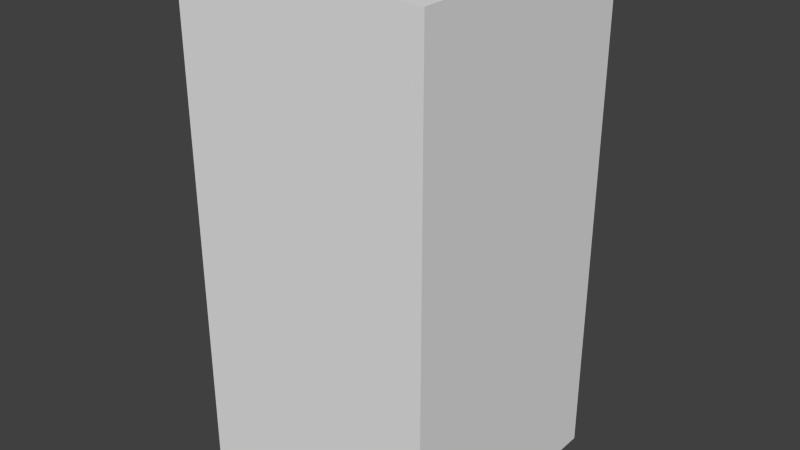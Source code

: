 # Source: greenWaveSix.blend  (saved by Blender 2.68.0; exported with 4.5.12 LTS)
import bpy
from mathutils import Matrix  # noqa: F401  (used for matrix-valued properties, if any)

bpy.ops.wm.read_factory_settings(use_empty=True)
scene = bpy.context.scene
scene.name = 'Scene'

# ---- collections
col_collection_1 = bpy.data.collections.new('Collection 1'); scene.collection.children.link(col_collection_1)

# ---- world
world_world = bpy.data.worlds.new('World'); scene.world = world_world
world_world.color = (0.05088, 0.05088, 0.05088)
world_world.use_sun_shadow = False
world_world.sun_shadow_jitter_overblur = 0.0
world_world.cycles.sampling_method = 'MANUAL'
world_world.cycles.sample_map_resolution = 256

# ---- meshes
me_greenwavesix = bpy.data.meshes.new('greenWaveSix')
me_greenwavesix.from_pydata([(-0.5, -0.5, -1.0), (-0.5, 0.5, -1.0), (0.5, 0.5, -1.0), (0.5, -0.5, -1.0), (-0.5, -0.5, 1.0), (-0.5, 0.5, 1.0), (0.5, 0.5, 1.0), (0.5, -0.5, 1.0)], [], [(4, 5, 1, 0), (5, 6, 2, 1), (6, 7, 3, 2), (7, 4, 0, 3), (0, 1, 2, 3), (7, 6, 5, 4)])
me_greenwavesix.use_remesh_preserve_volume = False
me_greenwavesix.use_remesh_preserve_attributes = False
me_greenwavesix.use_mirror_vertex_groups = False
me_greenwavesix.update()

# ---- objects
ob_greenwavesix = bpy.data.objects.new('greenWaveSix', me_greenwavesix)

# ---- transforms, parenting, visibility, modifiers, constraints
ob_greenwavesix.location = (0.0, 0.0, 0.0)
ob_greenwavesix.lineart.crease_threshold = 0.0

# ---- collection membership
col_collection_1.objects.link(ob_greenwavesix)

# ---- scene / render settings (as saved in the file)
scene.frame_start = 1; scene.frame_end = 250; scene.frame_set(1)
scene.render.engine = 'BLENDER_EEVEE_NEXT'
scene.render.image_settings.color_mode = 'RGB'
scene.render.image_settings.compression = 90
scene.render.resolution_percentage = 50
scene.render.dither_intensity = 0.0
scene.cycles.use_denoising = False
scene.cycles.samples = 10
scene.cycles.sampling_pattern = 'TABULATED_SOBOL'
scene.cycles.light_sampling_threshold = 0.0
scene.cycles.use_adaptive_sampling = False
scene.cycles.use_light_tree = False
scene.cycles.blur_glossy = 0.0
scene.cycles.volume_bounces = 1
scene.cycles.pixel_filter_type = 'GAUSSIAN'
scene.cycles.sample_clamp_indirect = 0.0
scene.view_settings.view_transform = 'Standard'
bpy.context.view_layer.update()

# ---- added for rendering (the .blend has no active camera and no usable light): camera, sun
cam_auto = bpy.data.cameras.new('AutoCamera')
cam_auto.lens = 50.0
cam_auto.sensor_width = 36.0
cam_auto.clip_end = 1000.0
ob_auto_camera = bpy.data.objects.new('AutoCamera', cam_auto)
scene.collection.objects.link(ob_auto_camera)
ob_auto_camera.location = (2.26633, -2.71959, 1.81306)
ob_auto_camera.rotation_euler = (1.09748, -7.21219e-08, 0.694738)
scene.camera = ob_auto_camera
light_auto_sun = bpy.data.lights.new('AutoSun', 'SUN')
light_auto_sun.energy = 3.0
light_auto_sun.angle = 0.0523599
ob_auto_sun = bpy.data.objects.new('AutoSun', light_auto_sun)
scene.collection.objects.link(ob_auto_sun)
ob_auto_sun.rotation_euler = (0.872665, 0.174533, 0.523599)
bpy.context.view_layer.update()
